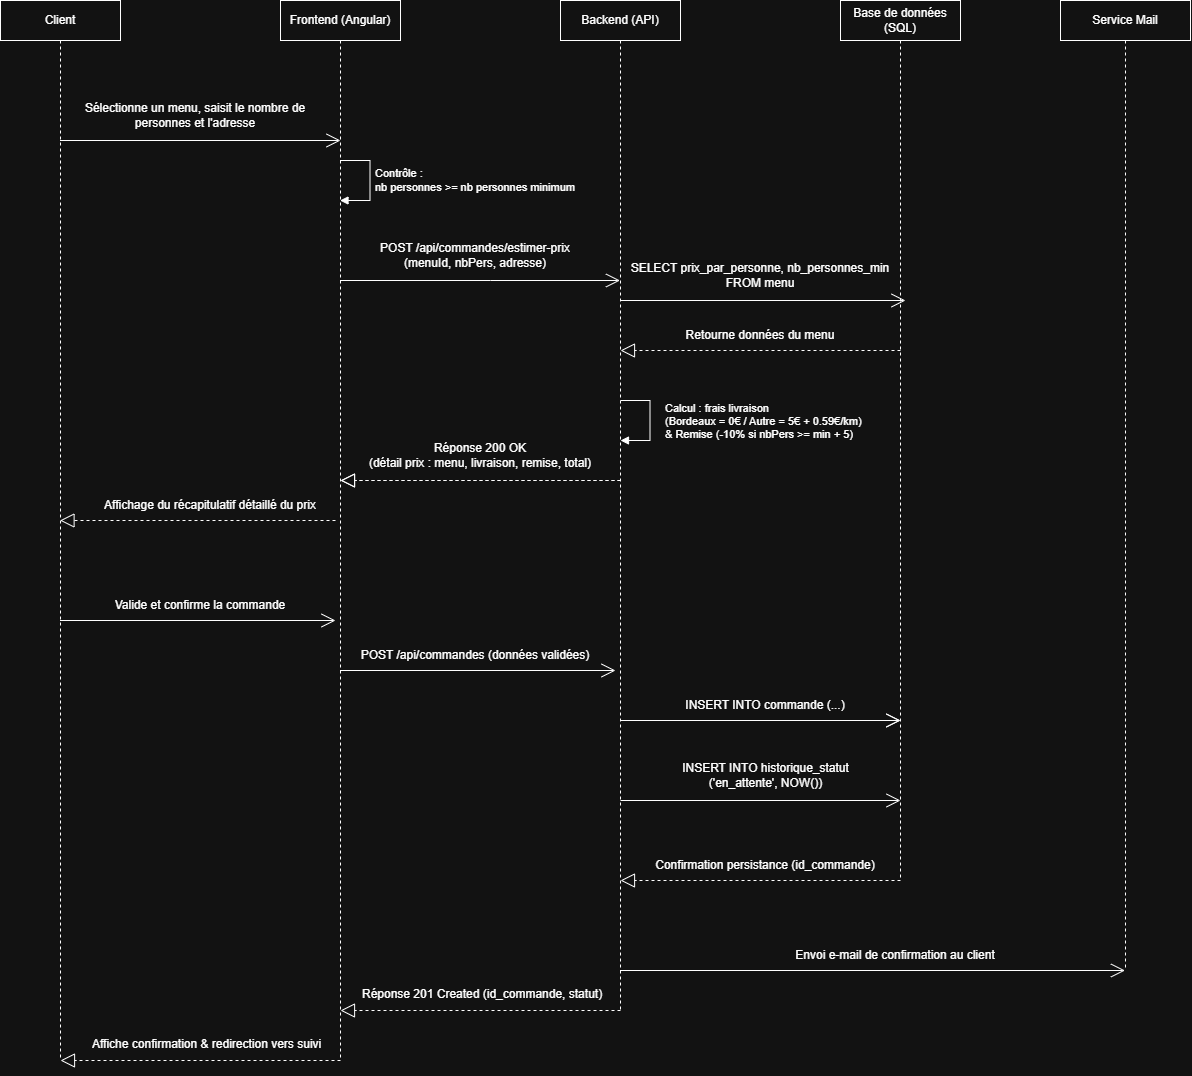

The diagram above was exported from draw.io. Its source (the exported page's mxGraphModel, read from the mxfile embedded in the PNG):
<mxGraphModel dx="2926" dy="1113" grid="1" gridSize="10" guides="1" tooltips="1" connect="1" arrows="1" fold="1" page="1" pageScale="1" pageWidth="827" pageHeight="1169" math="0" shadow="0">
  <root>
    <mxCell id="0" />
    <mxCell id="1" parent="0" />
    <mxCell id="rpObyogn66h5y64gKhW0-1" parent="1" style="shape=umlLifeline;perimeter=lifelinePerimeter;whiteSpace=wrap;html=1;container=1;dropTarget=0;collapsible=0;recursiveResize=0;outlineConnect=0;portConstraint=eastwest;newEdgeStyle={&quot;edgeStyle&quot;:&quot;sequenceEdgeStyle&quot;,&quot;libavoidRouting&quot;:0,&quot;curved&quot;:0,&quot;rounded&quot;:0};" value="Client" vertex="1">
      <mxGeometry height="1060" width="120" x="-470" y="40" as="geometry" />
    </mxCell>
    <mxCell id="rpObyogn66h5y64gKhW0-5" parent="1" style="shape=umlLifeline;perimeter=lifelinePerimeter;whiteSpace=wrap;html=1;container=1;dropTarget=0;collapsible=0;recursiveResize=0;outlineConnect=0;portConstraint=eastwest;newEdgeStyle={&quot;edgeStyle&quot;:&quot;sequenceEdgeStyle&quot;,&quot;libavoidRouting&quot;:0,&quot;curved&quot;:0,&quot;rounded&quot;:0};" value="Frontend (Angular)" vertex="1">
      <mxGeometry height="1060" width="120" x="-190" y="40" as="geometry" />
    </mxCell>
    <mxCell id="rpObyogn66h5y64gKhW0-6" parent="1" style="shape=umlLifeline;perimeter=lifelinePerimeter;whiteSpace=wrap;html=1;container=1;dropTarget=0;collapsible=0;recursiveResize=0;outlineConnect=0;portConstraint=eastwest;newEdgeStyle={&quot;edgeStyle&quot;:&quot;sequenceEdgeStyle&quot;,&quot;libavoidRouting&quot;:0,&quot;curved&quot;:0,&quot;rounded&quot;:0};" value="Backend (API)" vertex="1">
      <mxGeometry height="1010" width="120" x="90" y="40" as="geometry" />
    </mxCell>
    <mxCell id="rpObyogn66h5y64gKhW0-7" parent="1" style="shape=umlLifeline;perimeter=lifelinePerimeter;whiteSpace=wrap;html=1;container=1;dropTarget=0;collapsible=0;recursiveResize=0;outlineConnect=0;portConstraint=eastwest;newEdgeStyle={&quot;edgeStyle&quot;:&quot;sequenceEdgeStyle&quot;,&quot;libavoidRouting&quot;:0,&quot;curved&quot;:0,&quot;rounded&quot;:0};" value="Base de données (SQL)" vertex="1">
      <mxGeometry height="880" width="120" x="370" y="40" as="geometry" />
    </mxCell>
    <mxCell id="rpObyogn66h5y64gKhW0-8" parent="1" style="shape=umlLifeline;perimeter=lifelinePerimeter;whiteSpace=wrap;html=1;container=1;dropTarget=0;collapsible=0;recursiveResize=0;outlineConnect=0;portConstraint=eastwest;newEdgeStyle={&quot;edgeStyle&quot;:&quot;sequenceEdgeStyle&quot;,&quot;libavoidRouting&quot;:0,&quot;curved&quot;:0,&quot;rounded&quot;:0};size=40;" value="Service Mail" vertex="1">
      <mxGeometry height="970" width="130" x="590" y="40" as="geometry" />
    </mxCell>
    <mxCell id="rpObyogn66h5y64gKhW0-9" edge="1" parent="1" source="rpObyogn66h5y64gKhW0-1" style="endArrow=open;endFill=1;endSize=12;html=1;rounded=0;defaultLabelBackgroundColor=page;" value="">
      <mxGeometry relative="1" width="160" as="geometry">
        <mxPoint x="-330" y="180" as="sourcePoint" />
        <mxPoint x="-130" y="180" as="targetPoint" />
      </mxGeometry>
    </mxCell>
    <mxCell id="rpObyogn66h5y64gKhW0-10" parent="1" style="text;html=1;whiteSpace=wrap;strokeColor=none;fillColor=none;align=center;verticalAlign=middle;rounded=0;" value="Sélectionne un menu, saisit le nombre de personnes et l'adresse" vertex="1">
      <mxGeometry height="30" width="250" x="-400" y="140" as="geometry" />
    </mxCell>
    <mxCell id="rpObyogn66h5y64gKhW0-11" edge="1" parent="1" source="rpObyogn66h5y64gKhW0-6" style="endArrow=open;endFill=1;endSize=12;html=1;rounded=0;defaultLabelBackgroundColor=page;" value="">
      <mxGeometry relative="1" width="160" as="geometry">
        <mxPoint x="155.00000000000045" y="340" as="sourcePoint" />
        <mxPoint x="435.00000000000045" y="340" as="targetPoint" />
      </mxGeometry>
    </mxCell>
    <mxCell id="rpObyogn66h5y64gKhW0-16" edge="1" parent="1" source="rpObyogn66h5y64gKhW0-5" style="html=1;align=left;spacingLeft=2;endArrow=block;edgeStyle=sequenceEdgeStyle;libavoidRouting=0;curved=0;rounded=0;defaultLabelBackgroundColor=page;" target="rpObyogn66h5y64gKhW0-5" value="Contrôle : &lt;br&gt;nb personnes &amp;gt;= nb personnes minimum">
      <mxGeometry relative="1" y="1" as="geometry">
        <mxPoint as="offset" />
        <Array as="points">
          <mxPoint x="-100.5" y="200" />
          <mxPoint x="-100.5" y="240" />
        </Array>
        <mxPoint x="-80" y="180" as="sourcePoint" />
        <mxPoint x="-130" y="200" as="targetPoint" />
      </mxGeometry>
    </mxCell>
    <mxCell id="rpObyogn66h5y64gKhW0-17" edge="1" parent="1" source="rpObyogn66h5y64gKhW0-5" style="endArrow=open;endFill=1;endSize=12;html=1;rounded=0;defaultLabelBackgroundColor=page;" target="rpObyogn66h5y64gKhW0-6" value="">
      <mxGeometry relative="1" width="160" as="geometry">
        <Array as="points">
          <mxPoint x="20" y="320" />
        </Array>
        <mxPoint x="-50" y="270" as="sourcePoint" />
        <mxPoint x="150" y="270" as="targetPoint" />
      </mxGeometry>
    </mxCell>
    <mxCell id="rpObyogn66h5y64gKhW0-18" parent="1" style="text;html=1;whiteSpace=wrap;strokeColor=none;fillColor=none;align=center;verticalAlign=middle;rounded=0;" value="POST /api/commandes/estimer-prix (menuId, nbPers, adresse)" vertex="1">
      <mxGeometry height="30" width="210" x="-100" y="280" as="geometry" />
    </mxCell>
    <mxCell id="rpObyogn66h5y64gKhW0-19" parent="1" style="text;html=1;whiteSpace=wrap;strokeColor=none;fillColor=none;align=center;verticalAlign=middle;rounded=0;" value="SELECT prix_par_personne, nb_personnes_min FROM menu" vertex="1">
      <mxGeometry height="30" width="270" x="155" y="300" as="geometry" />
    </mxCell>
    <mxCell id="rpObyogn66h5y64gKhW0-20" edge="1" parent="1" style="endArrow=block;dashed=1;endFill=0;endSize=12;html=1;rounded=0;defaultLabelBackgroundColor=page;" value="">
      <mxGeometry relative="1" width="160" as="geometry">
        <mxPoint x="430" y="390" as="sourcePoint" />
        <mxPoint x="150" y="390" as="targetPoint" />
      </mxGeometry>
    </mxCell>
    <mxCell id="rpObyogn66h5y64gKhW0-21" parent="1" style="text;html=1;whiteSpace=wrap;strokeColor=none;fillColor=none;align=center;verticalAlign=middle;rounded=0;" value="Retourne données du menu" vertex="1">
      <mxGeometry height="30" width="160" x="210" y="360" as="geometry" />
    </mxCell>
    <mxCell id="rpObyogn66h5y64gKhW0-22" edge="1" parent="1" style="html=1;align=left;spacingLeft=2;endArrow=block;edgeStyle=sequenceEdgeStyle;libavoidRouting=0;curved=0;rounded=0;defaultLabelBackgroundColor=page;" value="Calcul : frais livraison &lt;br&gt;(Bordeaux = 0€ / Autre = 5€ + 0.59€/km) &lt;br&gt;&amp;amp; Remise (-10% si nbPers &amp;gt;= min + 5)">
      <mxGeometry relative="1" y="11" as="geometry">
        <mxPoint as="offset" />
        <Array as="points">
          <mxPoint x="179.5" y="440" />
          <mxPoint x="179.5" y="480" />
        </Array>
        <mxPoint x="150" y="440" as="sourcePoint" />
        <mxPoint x="150" y="480" as="targetPoint" />
      </mxGeometry>
    </mxCell>
    <mxCell id="rpObyogn66h5y64gKhW0-23" edge="1" parent="1" style="endArrow=block;dashed=1;endFill=0;endSize=12;html=1;rounded=0;defaultLabelBackgroundColor=page;" value="">
      <mxGeometry relative="1" width="160" as="geometry">
        <mxPoint x="150" y="520" as="sourcePoint" />
        <mxPoint x="-130" y="520" as="targetPoint" />
      </mxGeometry>
    </mxCell>
    <mxCell id="rpObyogn66h5y64gKhW0-24" parent="1" style="text;html=1;whiteSpace=wrap;strokeColor=none;fillColor=none;align=center;verticalAlign=middle;rounded=0;" value="Réponse 200 OK &lt;br&gt;(détail prix : menu, livraison, remise, total)" vertex="1">
      <mxGeometry height="30" width="240" x="-110" y="480" as="geometry" />
    </mxCell>
    <mxCell id="rpObyogn66h5y64gKhW0-25" edge="1" parent="1" style="endArrow=block;dashed=1;endFill=0;endSize=12;html=1;rounded=0;defaultLabelBackgroundColor=page;" value="">
      <mxGeometry relative="1" width="160" as="geometry">
        <mxPoint x="150" y="520" as="sourcePoint" />
        <mxPoint x="-130" y="520" as="targetPoint" />
      </mxGeometry>
    </mxCell>
    <mxCell id="rpObyogn66h5y64gKhW0-26" edge="1" parent="1" style="endArrow=block;dashed=1;endFill=0;endSize=12;html=1;rounded=0;defaultLabelBackgroundColor=page;" target="rpObyogn66h5y64gKhW0-1" value="">
      <mxGeometry relative="1" width="160" as="geometry">
        <mxPoint x="-135" y="560" as="sourcePoint" />
        <mxPoint x="-335" y="560" as="targetPoint" />
      </mxGeometry>
    </mxCell>
    <mxCell id="rpObyogn66h5y64gKhW0-27" parent="1" style="text;html=1;whiteSpace=wrap;strokeColor=none;fillColor=none;align=center;verticalAlign=middle;rounded=0;" value="Affichage du récapitulatif détaillé du prix" vertex="1">
      <mxGeometry height="30" width="240" x="-380" y="530" as="geometry" />
    </mxCell>
    <mxCell id="rpObyogn66h5y64gKhW0-28" edge="1" parent="1" source="rpObyogn66h5y64gKhW0-1" style="endArrow=open;endFill=1;endSize=12;html=1;rounded=0;defaultLabelBackgroundColor=page;" value="">
      <mxGeometry relative="1" width="160" x="0.8182" as="geometry">
        <Array as="points" />
        <mxPoint x="-415" y="660" as="sourcePoint" />
        <mxPoint x="-135" y="660" as="targetPoint" />
      </mxGeometry>
    </mxCell>
    <mxCell id="rpObyogn66h5y64gKhW0-29" parent="1" style="text;html=1;whiteSpace=wrap;strokeColor=none;fillColor=none;align=center;verticalAlign=middle;rounded=0;" value="Valide et confirme la commande" vertex="1">
      <mxGeometry height="30" width="240" x="-390" y="630" as="geometry" />
    </mxCell>
    <mxCell id="rpObyogn66h5y64gKhW0-30" edge="1" parent="1" source="rpObyogn66h5y64gKhW0-5" style="endArrow=open;endFill=1;endSize=12;html=1;rounded=0;defaultLabelBackgroundColor=page;" value="">
      <mxGeometry relative="1" width="160" x="0.0991" as="geometry">
        <Array as="points" />
        <mxPoint x="-135" y="710" as="sourcePoint" />
        <mxPoint x="145" y="710" as="targetPoint" />
      </mxGeometry>
    </mxCell>
    <mxCell id="rpObyogn66h5y64gKhW0-31" parent="1" style="text;html=1;whiteSpace=wrap;strokeColor=none;fillColor=none;align=center;verticalAlign=middle;rounded=0;" value="POST /api/commandes (données validées)" vertex="1">
      <mxGeometry height="30" width="250" x="-120" y="680" as="geometry" />
    </mxCell>
    <mxCell id="rpObyogn66h5y64gKhW0-32" edge="1" parent="1" style="endArrow=open;endFill=1;endSize=12;html=1;rounded=0;defaultLabelBackgroundColor=page;" value="">
      <mxGeometry relative="1" width="160" as="geometry">
        <mxPoint x="150.00000000000045" y="760" as="sourcePoint" />
        <mxPoint x="430" y="760" as="targetPoint" />
      </mxGeometry>
    </mxCell>
    <mxCell id="rpObyogn66h5y64gKhW0-33" parent="1" style="text;html=1;whiteSpace=wrap;strokeColor=none;fillColor=none;align=center;verticalAlign=middle;rounded=0;" value="INSERT INTO commande (...)" vertex="1">
      <mxGeometry height="30" width="250" x="170" y="730" as="geometry" />
    </mxCell>
    <mxCell id="rpObyogn66h5y64gKhW0-34" edge="1" parent="1" style="endArrow=open;endFill=1;endSize=12;html=1;rounded=0;defaultLabelBackgroundColor=page;" value="">
      <mxGeometry relative="1" width="160" as="geometry">
        <mxPoint x="150" y="760" as="sourcePoint" />
        <mxPoint x="429.99999999999955" y="760" as="targetPoint" />
      </mxGeometry>
    </mxCell>
    <mxCell id="rpObyogn66h5y64gKhW0-35" edge="1" parent="1" style="endArrow=open;endFill=1;endSize=12;html=1;rounded=0;defaultLabelBackgroundColor=page;" value="">
      <mxGeometry relative="1" width="160" as="geometry">
        <mxPoint x="150" y="840.0000000000002" as="sourcePoint" />
        <mxPoint x="430.00000000000045" y="840.0000000000002" as="targetPoint" />
      </mxGeometry>
    </mxCell>
    <mxCell id="rpObyogn66h5y64gKhW0-36" parent="1" style="text;html=1;whiteSpace=wrap;strokeColor=none;fillColor=none;align=center;verticalAlign=middle;rounded=0;" value="INSERT INTO historique_statut ('en_attente', NOW())" vertex="1">
      <mxGeometry height="30" width="217" x="186.5" y="800" as="geometry" />
    </mxCell>
    <mxCell id="rpObyogn66h5y64gKhW0-37" edge="1" parent="1" style="endArrow=block;dashed=1;endFill=0;endSize=12;html=1;rounded=0;defaultLabelBackgroundColor=page;" value="">
      <mxGeometry relative="1" width="160" as="geometry">
        <mxPoint x="430" y="920" as="sourcePoint" />
        <mxPoint x="150" y="920" as="targetPoint" />
      </mxGeometry>
    </mxCell>
    <mxCell id="rpObyogn66h5y64gKhW0-38" parent="1" style="text;html=1;whiteSpace=wrap;strokeColor=none;fillColor=none;align=center;verticalAlign=middle;rounded=0;" value="Confirmation persistance (id_commande)" vertex="1">
      <mxGeometry height="30" width="250" x="170" y="890" as="geometry" />
    </mxCell>
    <mxCell id="rpObyogn66h5y64gKhW0-39" edge="1" parent="1" style="endArrow=open;endFill=1;endSize=12;html=1;rounded=0;defaultLabelBackgroundColor=page;" value="">
      <mxGeometry relative="1" width="160" as="geometry">
        <mxPoint x="149.50000000000045" y="1010" as="sourcePoint" />
        <mxPoint x="654.5" y="1010" as="targetPoint" />
      </mxGeometry>
    </mxCell>
    <mxCell id="rpObyogn66h5y64gKhW0-40" parent="1" style="text;html=1;whiteSpace=wrap;strokeColor=none;fillColor=none;align=center;verticalAlign=middle;rounded=0;" value="Envoi e-mail de confirmation au client" vertex="1">
      <mxGeometry height="30" width="270" x="290" y="980" as="geometry" />
    </mxCell>
    <mxCell id="rpObyogn66h5y64gKhW0-41" edge="1" parent="1" style="endArrow=block;dashed=1;endFill=0;endSize=12;html=1;rounded=0;defaultLabelBackgroundColor=page;" value="">
      <mxGeometry relative="1" width="160" as="geometry">
        <mxPoint x="150" y="1050" as="sourcePoint" />
        <mxPoint x="-130" y="1050" as="targetPoint" />
      </mxGeometry>
    </mxCell>
    <mxCell id="rpObyogn66h5y64gKhW0-42" edge="1" parent="1" style="endArrow=block;dashed=1;endFill=0;endSize=12;html=1;rounded=0;defaultLabelBackgroundColor=page;" value="">
      <mxGeometry relative="1" width="160" as="geometry">
        <mxPoint x="-130" y="1100" as="sourcePoint" />
        <mxPoint x="-410" y="1100" as="targetPoint" />
      </mxGeometry>
    </mxCell>
    <mxCell id="rpObyogn66h5y64gKhW0-43" parent="1" style="text;whiteSpace=wrap;html=1;" value="Réponse 201 Created (id_commande, statut)" vertex="1">
      <mxGeometry height="40" width="270" x="-110" y="1020" as="geometry" />
    </mxCell>
    <mxCell id="rpObyogn66h5y64gKhW0-44" parent="1" style="text;whiteSpace=wrap;html=1;" value="Affiche confirmation &amp;amp; redirection vers suivi" vertex="1">
      <mxGeometry height="40" width="260" x="-380" y="1070" as="geometry" />
    </mxCell>
  </root>
</mxGraphModel>